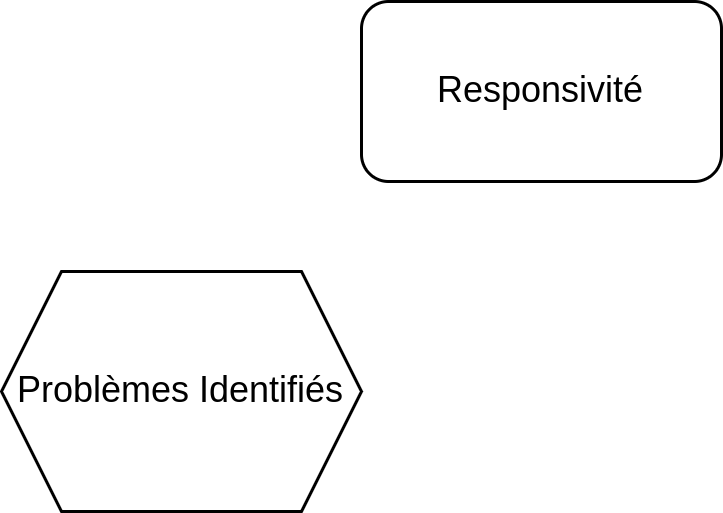

The diagram above was exported from draw.io. Its source (the exported page's mxGraphModel, read from the mxfile embedded in the PNG):
<mxGraphModel dx="880" dy="526" grid="1" gridSize="10" guides="1" tooltips="1" connect="1" arrows="1" fold="1" page="1" pageScale="1" pageWidth="850" pageHeight="1100" math="0" shadow="0">
  <root>
    <mxCell id="jEsEhfSrf1w4xoSwoT54-0" />
    <mxCell id="jEsEhfSrf1w4xoSwoT54-1" parent="jEsEhfSrf1w4xoSwoT54-0" />
    <mxCell id="jEsEhfSrf1w4xoSwoT54-2" value="Problèmes Identifiés" style="shape=hexagon;perimeter=hexagonPerimeter2;whiteSpace=wrap;html=1;fixedSize=1;" vertex="1" parent="jEsEhfSrf1w4xoSwoT54-1">
      <mxGeometry x="360" y="230" width="120" height="80" as="geometry" />
    </mxCell>
    <mxCell id="jEsEhfSrf1w4xoSwoT54-3" value="Responsivité" style="rounded=1;whiteSpace=wrap;html=1;" vertex="1" parent="jEsEhfSrf1w4xoSwoT54-1">
      <mxGeometry x="480" y="140" width="120" height="60" as="geometry" />
    </mxCell>
  </root>
</mxGraphModel>